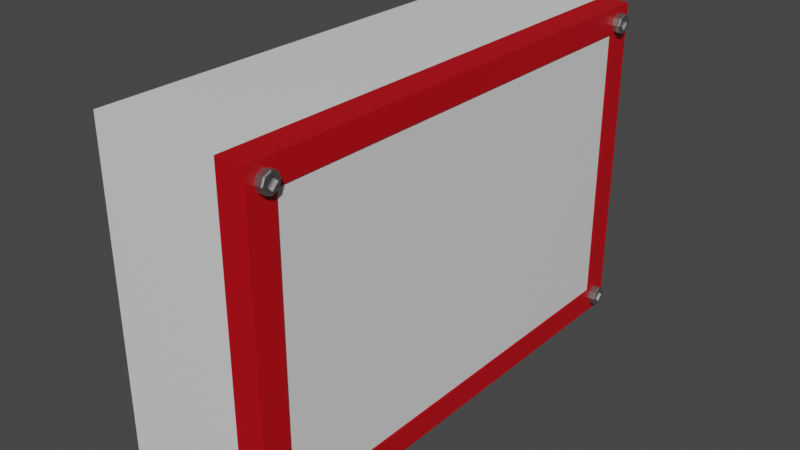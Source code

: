 # Source: Elec_BoxForTGun.blend  (saved by Blender 4.0.36; exported with 4.5.12 LTS)
import bpy
from mathutils import Matrix  # noqa: F401  (used for matrix-valued properties, if any)

bpy.ops.wm.read_factory_settings(use_empty=True)
scene = bpy.context.scene
scene.name = 'Scene'

# ---- collections
col_collection = bpy.data.collections.new('Collection'); scene.collection.children.link(col_collection)

# ---- materials (node trees are filled in below, after node groups)
mat_material_001 = bpy.data.materials.new('Material.001')
mat_material_001.use_transparent_shadow = False
mat_material_001.roughness = 0.5
mat_material_002 = bpy.data.materials.new('Material.002')
mat_material_002.use_transparent_shadow = False
mat_material_002.diffuse_color = (0.505, 0.0, 0.005346, 1.0)
mat_material_002.roughness = 0.5
mat_basic_glass = bpy.data.materials.new('Basic Glass')
mat_basic_glass.use_transparent_shadow = False
mat_basic_glass.roughness = 0.5
mat_material_003 = bpy.data.materials.new('Material.003')
mat_material_003.use_transparent_shadow = False
mat_material_003.diffuse_color = (0.3845, 0.3845, 0.3845, 1.0)
mat_material_003.roughness = 0.5
mat_material_003.metallic = 1.0

# ---- material node trees
mat_material_001.use_nodes = True; mat_material_001.node_tree.nodes.clear()
_N = mat_material_001.node_tree.nodes; _L = mat_material_001.node_tree.links
n0 = _N.new('ShaderNodeBsdfPrincipled'); n0.name = 'Principled BSDF'; n0.location = (10, 300)
n0.distribution = 'GGX'
n0.subsurface_method = 'RANDOM_WALK_SKIN'
n0.inputs[3].default_value = 1.45
n1 = _N.new('ShaderNodeOutputMaterial'); n1.name = 'Material Output'; n1.location = (300, 300)
n2 = _N.new('ShaderNodeNormalMap'); n2.name = 'Normal Map'; n2.location = (-300, -300)
n2.label = 'Normal/Map'
n2.inputs[0].default_value = 0.0
_L.new(n0.outputs[0], n1.inputs[0])
_L.new(n2.outputs[0], n0.inputs[5])
n1.is_active_output = True
mat_material_002.use_nodes = True; mat_material_002.node_tree.nodes.clear()
_N = mat_material_002.node_tree.nodes; _L = mat_material_002.node_tree.links
n0 = _N.new('ShaderNodeBsdfPrincipled'); n0.name = 'Principled BSDF'; n0.location = (10, 300)
n0.distribution = 'GGX'
n0.subsurface_method = 'RANDOM_WALK_SKIN'
n0.inputs[0].default_value = (0.505, 0.0, 0.005346, 1.0)
n0.inputs[3].default_value = 1.45
n1 = _N.new('ShaderNodeOutputMaterial'); n1.name = 'Material Output'; n1.location = (300, 300)
n2 = _N.new('ShaderNodeNormalMap'); n2.name = 'Normal Map'; n2.location = (-300, -300)
n2.label = 'Normal/Map'
n2.inputs[0].default_value = 0.0
_L.new(n0.outputs[0], n1.inputs[0])
_L.new(n2.outputs[0], n0.inputs[5])
n1.is_active_output = True
mat_basic_glass.use_nodes = True; mat_basic_glass.node_tree.nodes.clear()
_N = mat_basic_glass.node_tree.nodes; _L = mat_basic_glass.node_tree.links
n0 = _N.new('ShaderNodeBsdfPrincipled'); n0.name = 'Principled BSDF'; n0.location = (10, 300)
n0.distribution = 'GGX'
n0.subsurface_method = 'RANDOM_WALK_SKIN'
n0.inputs[3].default_value = 1.45
n0.inputs[27].default_value = (0.0, 0.0, 0.0, 1.0)
n0.inputs[28].default_value = 1.0
n1 = _N.new('ShaderNodeOutputMaterial'); n1.name = 'Material Output'; n1.location = (300, 300)
n2 = _N.new('ShaderNodeNormalMap'); n2.name = 'Normal Map'; n2.location = (-300, -300)
n2.label = 'Normal/Map'
n2.inputs[0].default_value = 0.0
_L.new(n0.outputs[0], n1.inputs[0])
_L.new(n2.outputs[0], n0.inputs[5])
n1.is_active_output = True
mat_material_003.use_nodes = True; mat_material_003.node_tree.nodes.clear()
_N = mat_material_003.node_tree.nodes; _L = mat_material_003.node_tree.links
n0 = _N.new('ShaderNodeBsdfPrincipled'); n0.name = 'Principled BSDF'; n0.location = (10, 300)
n0.distribution = 'GGX'
n0.subsurface_method = 'RANDOM_WALK_SKIN'
n0.inputs[0].default_value = (0.3845, 0.3845, 0.3845, 1.0)
n0.inputs[1].default_value = 1.0
n0.inputs[3].default_value = 1.45
n1 = _N.new('ShaderNodeOutputMaterial'); n1.name = 'Material Output'; n1.location = (300, 300)
n2 = _N.new('ShaderNodeNormalMap'); n2.name = 'Normal Map'; n2.location = (-300, -300)
n2.label = 'Normal/Map'
n2.inputs[0].default_value = 0.0
_L.new(n0.outputs[0], n1.inputs[0])
_L.new(n2.outputs[0], n0.inputs[5])
n1.is_active_output = True

# ---- world
world_world = bpy.data.worlds.new('World'); scene.world = world_world
world_world.use_nodes = True; world_world.node_tree.nodes.clear()
_N = world_world.node_tree.nodes; _L = world_world.node_tree.links
n0 = _N.new('ShaderNodeOutputWorld'); n0.name = 'World Output'; n0.location = (300, 300)
n1 = _N.new('ShaderNodeBackground'); n1.name = 'Background'; n1.location = (10, 300)
n1.inputs[0].default_value = (0.05088, 0.05088, 0.05088, 1.0)
_L.new(n1.outputs[0], n0.inputs[0])
n0.is_active_output = True
world_world.color = (0.05088, 0.05088, 0.05088)
world_world.use_sun_shadow = False
world_world.sun_shadow_jitter_overblur = 0.0

# ---- meshes
me_cube_001 = bpy.data.meshes.new('Cube.001')
me_cube_001.from_pydata([(-1.0, -1.0, -1.0), (-1.0, -1.0, 1.0), (-1.0, 1.0, -1.0), (-1.0, 1.0, 1.0), (0.64, 1.0, -1.0), (0.64, 1.0, 1.0), (0.64, -1.0, -1.0), (0.64, -1.0, 1.0), (-0.99, -0.99, -0.99), (-0.99, 0.99, -0.99), (-0.99, 0.99, 0.99), (-0.99, -0.99, 0.99), (0.64, -0.99, -0.99), (0.64, -0.99, 0.99), (0.64, 0.99, 0.99), (0.64, 0.99, -0.99)], [], [(0, 1, 3, 2), (6, 7, 1, 0), (5, 3, 1, 7), (2, 4, 6, 0), (2, 3, 5, 4), (8, 9, 10, 11), (12, 8, 11, 13), (14, 13, 11, 10), (9, 8, 12, 15), (9, 15, 14, 10), (7, 6, 12, 13), (5, 7, 13, 14), (4, 5, 14, 15), (6, 4, 15, 12)])
me_cube_001.polygons.foreach_set('use_smooth', [True] * 14)
_k = set([(0, 1), (0, 2), (0, 6), (1, 3), (1, 7), (2, 3), (2, 4), (3, 5), (4, 5), (4, 6), (5, 7), (6, 7), (8, 9), (8, 11), (8, 12), (9, 10), (9, 15), (10, 11), (10, 14), (11, 13), (12, 13), (12, 15), (13, 14), (14, 15)])
me_cube_001.attributes.new('sharp_edge', 'BOOLEAN', 'EDGE').data.foreach_set('value', [ (min(e.vertices), max(e.vertices)) in _k for e in me_cube_001.edges])
_uv = me_cube_001.uv_layers.new(name='UVMap')
_uv.uv.foreach_set('vector', [0.375, 0.0, 0.625, 0.0, 0.625, 0.25, 0.375, 0.25, 0.375, 0.795, 0.625, 0.795, 0.625, 1.0, 0.375, 1.0, 0.67, 0.5, 0.875, 0.5, 0.875, 0.75, 0.67, 0.75, 0.125, 0.5, 0.33, 0.5, 0.33, 0.75, 0.125, 0.75, 0.375, 0.25, 0.625, 0.25, 0.625, 0.455, 0.375, 0.455, 0.375, 0.0, 0.375, 0.25, 0.625, 0.25, 0.625, 0.0, 0.375, 0.795, 0.375, 1.0, 0.625, 1.0, 0.625, 0.795, 0.67, 0.5, 0.67, 0.75, 0.875, 0.75, 0.875, 0.5, 0.125, 0.5, 0.125, 0.75, 0.33, 0.75, 0.33, 0.5, 0.375, 0.25, 0.375, 0.455, 0.625, 0.455, 0.625, 0.25, 0.625, 0.795, 0.375, 0.795, 0.375, 0.795, 0.625, 0.795, 0.67, 0.5, 0.67, 0.75, 0.67, 0.75, 0.67, 0.5, 0.375, 0.455, 0.625, 0.455, 0.625, 0.455, 0.375, 0.455, 0.33, 0.75, 0.33, 0.5, 0.33, 0.5, 0.33, 0.75])
me_cube_001.materials.append(mat_material_001)
me_cube_001.update()
me_cube_001.normals_split_custom_set([tuple(v) for v in zip(*[iter([-1.0, 0.0, 0.0, -1.0, 0.0, 0.0, -1.0, 0.0, 0.0, -1.0, 0.0, 0.0, 0.0, -1.0, 0.0, 0.0, -1.0, 0.0, 0.0, -1.0, 0.0, 0.0, -1.0, 0.0, 0.0, 0.0, 1.0, 0.0, 0.0, 1.0, 0.0, 0.0, 1.0, 0.0, 0.0, 1.0, 0.0, 0.0, -1.0, 0.0, 0.0, -1.0, 0.0, 0.0, -1.0, 0.0, 0.0, -1.0, 0.0, 1.0, 0.0, 0.0, 1.0, 0.0, 0.0, 1.0, 0.0, 0.0, 1.0, 0.0, 1.0, 0.0, 0.0, 1.0, 0.0, 0.0, 1.0, 0.0, 0.0, 1.0, 0.0, 0.0, 0.0, 1.0, 0.0, 0.0, 1.0, 0.0, 0.0, 1.0, 0.0, 0.0, 1.0, 0.0, 0.0, 0.0, -1.0, 0.0, 0.0, -1.0, 0.0, 0.0, -1.0, 0.0, 0.0, -1.0, 0.0, 0.0, 1.0, 0.0, 0.0, 1.0, 0.0, 0.0, 1.0, 0.0, 0.0, 1.0, 0.0, -1.0, 0.0, 0.0, -1.0, 0.0, 0.0, -1.0, 0.0, 0.0, -1.0, 0.0, 1.0, 0.0, 0.0, 1.0, 0.0, 0.0, 1.0, 0.0, 0.0, 1.0, 0.0, 0.0, 1.0, 0.0, 0.0, 1.0, 0.0, 0.0, 1.0, 0.0, 0.0, 1.0, 0.0, 0.0, 1.0, 0.0, 0.0, 1.0, 0.0, 0.0, 1.0, 0.0, 0.0, 1.0, 0.0, 0.0, 1.0, 0.0, 0.0, 1.0, 0.0, 0.0, 1.0, 0.0, 0.0, 1.0, 0.0, 0.0])] * 3)])
me_cube_002 = bpy.data.meshes.new('Cube.002')
me_cube_002.from_pydata([(0.9997, -0.8904, -0.8487), (0.9997, -0.8904, 0.8487), (0.9997, 0.8904, -0.8487), (0.9997, 0.8904, 0.8487), (0.64, 1.0, -1.0), (0.64, 1.0, 1.0), (0.64, -1.0, -1.0), (0.64, -1.0, 1.0), (0.64, 0.99, -0.99), (0.9903, 0.8809, -0.8396), (0.9903, 0.8809, 0.8396), (0.64, 0.99, 0.99), (0.9903, -0.8809, -0.8396), (0.9903, -0.8809, 0.8396), (0.64, -0.99, -0.99), (0.64, -0.99, 0.99), (1.0, 1.0, 1.0), (1.0, 1.0, -1.0), (1.0, -1.0, -1.0), (1.0, -1.0, 1.0), (0.99, 0.99, 0.99), (0.99, 0.99, -0.99), (0.99, -0.99, -0.99), (0.99, -0.99, 0.99)], [], [(4, 5, 16, 17), (12, 13, 1, 0), (4, 17, 18, 6), (16, 5, 7, 19), (18, 19, 7, 6), (8, 21, 20, 11), (9, 12, 0, 2), (8, 14, 22, 21), (20, 23, 15, 11), (22, 14, 15, 23), (6, 7, 15, 14), (7, 5, 11, 15), (5, 4, 8, 11), (4, 6, 14, 8), (3, 2, 17, 16), (2, 0, 18, 17), (1, 3, 16, 19), (0, 1, 19, 18), (9, 10, 20, 21), (12, 9, 21, 22), (13, 12, 22, 23), (10, 13, 23, 20), (13, 10, 3, 1), (10, 9, 2, 3), (9, 12, 13, 10)])
me_cube_002.polygons.foreach_set('use_smooth', [1, 1, 1, 1, 1, 1, 1, 1, 1, 1, 1, 1, 1, 1, 1, 1, 1, 1, 1, 1, 1, 1, 1, 1, 0])
me_cube_002.polygons.foreach_set('material_index', [0, 0, 0, 0, 0, 0, 0, 0, 0, 0, 0, 0, 0, 0, 0, 0, 0, 0, 0, 0, 0, 0, 0, 0, 1])
_k = set([(0, 1), (0, 2), (0, 12), (1, 3), (1, 13), (2, 3), (2, 9), (3, 10), (4, 5), (4, 6), (4, 17), (5, 7), (5, 16), (6, 7), (6, 18), (7, 19), (8, 11), (8, 14), (8, 21), (9, 10), (9, 12), (10, 13), (11, 15), (11, 20), (12, 13), (14, 15), (14, 22), (15, 23), (16, 17), (16, 19), (17, 18), (18, 19), (20, 21), (20, 23), (21, 22), (22, 23)])
me_cube_002.attributes.new('sharp_edge', 'BOOLEAN', 'EDGE').data.foreach_set('value', [ (min(e.vertices), max(e.vertices)) in _k for e in me_cube_002.edges])
_uv = me_cube_002.uv_layers.new(name='UVMap')
_uv.uv.foreach_set('vector', [0.375, 0.455, 0.625, 0.455, 0.625, 0.5, 0.375, 0.5, 0.3827, 0.7423, 0.6173, 0.7423, 0.6173, 0.7423, 0.3827, 0.7423, 0.33, 0.5, 0.375, 0.5, 0.375, 0.75, 0.33, 0.75, 0.625, 0.5, 0.67, 0.5, 0.67, 0.75, 0.625, 0.75, 0.375, 0.75, 0.625, 0.75, 0.625, 0.795, 0.375, 0.795, 0.375, 0.455, 0.375, 0.5, 0.625, 0.5, 0.625, 0.455, 0.3827, 0.5077, 0.3827, 0.7423, 0.3827, 0.7423, 0.3827, 0.5077, 0.33, 0.5, 0.33, 0.75, 0.375, 0.75, 0.375, 0.5, 0.625, 0.5, 0.625, 0.75, 0.67, 0.75, 0.67, 0.5, 0.375, 0.75, 0.375, 0.795, 0.625, 0.795, 0.625, 0.75, 0.375, 0.795, 0.625, 0.795, 0.625, 0.795, 0.375, 0.795, 0.67, 0.75, 0.67, 0.5, 0.67, 0.5, 0.67, 0.75, 0.625, 0.455, 0.375, 0.455, 0.375, 0.455, 0.625, 0.455, 0.33, 0.5, 0.33, 0.75, 0.33, 0.75, 0.33, 0.5, 0.6173, 0.5077, 0.3827, 0.5077, 0.375, 0.5, 0.625, 0.5, 0.3827, 0.5077, 0.3827, 0.7423, 0.375, 0.75, 0.375, 0.5, 0.6173, 0.7423, 0.6173, 0.5077, 0.625, 0.5, 0.625, 0.75, 0.3827, 0.7423, 0.6173, 0.7423, 0.625, 0.75, 0.375, 0.75, 0.3827, 0.5077, 0.6173, 0.5077, 0.625, 0.5, 0.375, 0.5, 0.3827, 0.7423, 0.3827, 0.5077, 0.375, 0.5, 0.375, 0.75, 0.6173, 0.7423, 0.3827, 0.7423, 0.375, 0.75, 0.625, 0.75, 0.6173, 0.5077, 0.6173, 0.7423, 0.625, 0.75, 0.625, 0.5, 0.6173, 0.7423, 0.6173, 0.5077, 0.6173, 0.5077, 0.6173, 0.7423, 0.6173, 0.5077, 0.3827, 0.5077, 0.3827, 0.5077, 0.6173, 0.5077, 0.0, 0.0, 0.0, 0.0, 0.0, 0.0, 0.0, 0.0])
me_cube_002.materials.append(mat_material_002)
me_cube_002.materials.append(mat_basic_glass)
me_cube_002.update()
me_cube_002.normals_split_custom_set([tuple(v) for v in zip(*[iter([0.0, 1.0, 0.0, 0.0, 1.0, 0.0, 0.0, 1.0, 0.0, 0.0, 1.0, 0.0, 0.7071, 0.7071, 0.0, 0.7071, 0.7071, 0.0, 0.7071, 0.7071, 0.0, 0.7071, 0.7071, 0.0, 0.0, 0.0, -1.0, 0.0, 0.0, -1.0, 0.0, 0.0, -1.0, 0.0, 0.0, -1.0, 0.0, 0.0, 1.0, 0.0, 0.0, 1.0, 0.0, 0.0, 1.0, 0.0, 0.0, 1.0, 0.0, -1.0, 0.0, 0.0, -1.0, 0.0, 0.0, -1.0, 0.0, 0.0, -1.0, 0.0, 0.0, -1.0, 0.0, 0.0, -1.0, 0.0, 0.0, -1.0, 0.0, 0.0, -1.0, 0.0, 0.6899, 0.0, 0.7239, 0.6899, 0.0, 0.7239, 0.6899, 0.0, 0.7239, 0.6899, 0.0, 0.7239, 0.0, 0.0, 1.0, 0.0, 0.0, 1.0, 0.0, 0.0, 1.0, 0.0, 0.0, 1.0, 0.0, 0.0, -1.0, 0.0, 0.0, -1.0, 0.0, 0.0, -1.0, 0.0, 0.0, -1.0, 0.0, 1.0, 0.0, 0.0, 1.0, 0.0, 0.0, 1.0, 0.0, 0.0, 1.0, 0.0, -1.0, 0.0, 0.0, -1.0, 0.0, 0.0, -1.0, 0.0, 0.0, -1.0, 0.0, 0.0, -1.0, 0.0, 0.0, -1.0, 0.0, 0.0, -1.0, 0.0, 0.0, -1.0, 0.0, 0.0, -1.0, 0.0, 0.0, -1.0, 0.0, 0.0, -1.0, 0.0, 0.0, -1.0, 0.0, 0.0, -1.0, 0.0, 0.0, -1.0, 0.0, 0.0, -1.0, 0.0, 0.0, -1.0, 0.0, 0.0, 1.0, -0.001252, -0.0007931, 1.0, -0.001252, 0.0007931, 1.0, -0.002101, 0.0001783, 1.0, -0.002101, -0.0001783, 1.0, -0.001252, 0.0007931, 1.0, 0.001252, 0.0007931, 1.0, 0.002101, 0.0001783, 1.0, -0.002101, 0.0001783, 1.0, 0.001252, -0.0007931, 1.0, -0.001252, -0.0007931, 1.0, -0.002101, -0.0001783, 1.0, 0.002101, -0.0001783, 1.0, 0.001252, 0.0007931, 1.0, 0.001252, -0.0007931, 1.0, 0.002101, -0.0001783, 1.0, 0.002101, 0.0001783, -1.0, -0.001258, 0.0007982, -1.0, -0.001258, -0.0007982, -1.0, -0.002067, -0.0002112, -1.0, -0.002067, 0.0002112, -1.0, 0.001258, 0.0007982, -1.0, -0.001258, 0.0007982, -1.0, -0.002067, 0.0002112, -1.0, 0.002067, 0.0002112, -1.0, 0.001258, -0.0007982, -1.0, 0.001258, 0.0007982, -1.0, 0.002067, 0.0002112, -1.0, 0.002067, -0.0002112, -1.0, -0.001258, -0.0007982, -1.0, 0.001258, -0.0007982, -1.0, 0.002067, -0.0002112, -1.0, -0.002067, -0.0002112, 0.6899, 0.0, -0.7239, 0.6899, 0.0, -0.7239, 0.6899, 0.0, -0.7239, 0.6899, 0.0, -0.7239, 0.7071, -0.7071, 0.0, 0.7071, -0.7071, 0.0, 0.7071, -0.7071, 0.0, 0.7071, -0.7071, 0.0, -1.0, 0.0, 0.0, -1.0, 0.0, 0.0, -1.0, 0.0, 0.0, -1.0, 0.0, 0.0])] * 3)])
me_cylinder_002 = bpy.data.meshes.new('Cylinder.002')
me_cylinder_002.from_pydata([(-9.916, -14.74, -0.6416), (-9.463, -14.93, -0.6416), (-9.275, -15.39, -0.6416), (-9.463, -15.84, -0.6416), (-9.916, -16.03, -0.6416), (-10.37, -15.84, -0.6416), (-10.56, -15.39, -0.6416), (-10.37, -14.93, -0.6416), (-9.916, -14.98, 0.502), (-9.916, -14.98, 0.6416), (-10.32, -15.39, 0.6416), (-9.916, -15.79, 0.6416), (-9.511, -15.39, 0.6416), (-10.32, -15.39, 0.502), (-9.916, -15.79, 0.502), (-9.511, -15.39, 0.502), (-9.916, -14.74, 0.5769), (-9.916, -14.81, 0.6416), (-9.512, -14.98, 0.6416), (-9.463, -14.93, 0.5769), (-9.345, -15.39, 0.6416), (-9.275, -15.39, 0.5769), (-9.512, -15.79, 0.6416), (-9.463, -15.84, 0.5769), (-9.916, -15.96, 0.6416), (-9.916, -16.03, 0.5769), (-10.32, -15.79, 0.6416), (-10.37, -15.84, 0.5769), (-10.49, -15.39, 0.6416), (-10.56, -15.39, 0.5769), (-10.32, -14.98, 0.6416), (-10.37, -14.93, 0.5769)], [], [(7, 31, 16, 0), (2, 21, 23, 3), (20, 12, 11, 24, 22), (4, 25, 27, 5), (11, 10, 28, 26, 24), (6, 29, 31, 7), (3, 23, 25, 4), (17, 30, 28, 10, 9), (0, 1, 2, 3, 4, 5, 6, 7), (8, 13, 14, 15), (1, 19, 21, 2), (5, 27, 29, 6), (10, 11, 14, 13), (0, 16, 19, 1), (12, 9, 8, 15), (11, 12, 15, 14), (9, 10, 13, 8), (19, 16, 17, 18), (21, 19, 18, 20), (23, 21, 20, 22), (25, 23, 22, 24), (27, 25, 24, 26), (29, 27, 26, 28), (31, 29, 28, 30), (16, 31, 30, 17), (18, 17, 9, 12, 20)])
me_cylinder_002.polygons.foreach_set('use_smooth', [True] * 26)
_k = set([(0, 1), (0, 7), (0, 16), (1, 2), (1, 19), (2, 3), (2, 21), (3, 4), (3, 23), (4, 5), (4, 25), (5, 6), (5, 27), (6, 7), (6, 29), (7, 31), (8, 9), (8, 13), (8, 15), (9, 10), (9, 12), (10, 11), (10, 13), (11, 12), (11, 14), (12, 15), (13, 14), (14, 15), (16, 17), (16, 19), (16, 31), (17, 18), (17, 30), (18, 19), (18, 20), (19, 21), (20, 21), (20, 22), (21, 23), (22, 23), (22, 24), (23, 25), (24, 25), (24, 26), (25, 27), (26, 27), (26, 28), (27, 29), (28, 29), (28, 30), (29, 31), (30, 31)])
me_cylinder_002.attributes.new('sharp_edge', 'BOOLEAN', 'EDGE').data.foreach_set('value', [ (min(e.vertices), max(e.vertices)) in _k for e in me_cylinder_002.edges])
_uv = me_cylinder_002.uv_layers.new(name='UVMap')
_uv.uv.foreach_set('vector', [0.125, 0.5, 0.125, 0.9748, 0.0, 0.9748, 0.0, 0.5, 0.75, 0.5, 0.75, 0.9748, 0.625, 0.9748, 0.625, 0.5, 0.4439, 0.25, 0.3348, 0.25, 0.25, 0.1652, 0.25, 0.05609, 0.3969, 0.1031, 0.5, 0.5, 0.5, 0.9748, 0.375, 0.9748, 0.375, 0.5, 0.25, 0.1652, 0.1652, 0.25, 0.05609, 0.25, 0.1031, 0.1031, 0.25, 0.05609, 0.25, 0.5, 0.25, 0.9748, 0.125, 0.9748, 0.125, 0.5, 0.625, 0.5, 0.625, 0.9748, 0.5, 0.9748, 0.5, 0.5, 0.25, 0.4439, 0.1031, 0.3969, 0.05609, 0.25, 0.1652, 0.25, 0.25, 0.3348, 0.75, 0.49, 0.9197, 0.4197, 0.99, 0.25, 0.9197, 0.08029, 0.75, 0.01, 0.5803, 0.08029, 0.51, 0.25, 0.5803, 0.4197, 0.25, 0.3348, 0.1652, 0.25, 0.25, 0.1652, 0.3348, 0.25, 0.875, 0.5, 0.875, 0.9748, 0.75, 0.9748, 0.75, 0.5, 0.375, 0.5, 0.375, 0.9748, 0.25, 0.9748, 0.25, 0.5, 0.1652, 0.25, 0.25, 0.1652, 0.25, 0.1652, 0.1652, 0.25, 1.0, 0.5, 1.0, 0.9748, 0.875, 0.9748, 0.875, 0.5, 0.3348, 0.25, 0.25, 0.3348, 0.25, 0.3348, 0.3348, 0.25, 0.25, 0.1652, 0.3348, 0.25, 0.3348, 0.25, 0.25, 0.1652, 0.25, 0.3348, 0.1652, 0.25, 0.1652, 0.25, 0.25, 0.3348, 0.4197, 0.4197, 0.25, 0.49, 0.25, 0.4439, 0.3969, 0.3969, 0.49, 0.25, 0.4197, 0.4197, 0.3969, 0.3969, 0.4439, 0.25, 0.4197, 0.08029, 0.49, 0.25, 0.4439, 0.25, 0.3969, 0.1031, 0.25, 0.01, 0.4197, 0.08029, 0.3969, 0.1031, 0.25, 0.05609, 0.08029, 0.08029, 0.25, 0.01, 0.25, 0.05609, 0.1031, 0.1031, 0.01, 0.25, 0.08029, 0.08029, 0.1031, 0.1031, 0.05609, 0.25, 0.08029, 0.4197, 0.01, 0.25, 0.05609, 0.25, 0.1031, 0.3969, 0.25, 0.49, 0.08029, 0.4197, 0.1031, 0.3969, 0.25, 0.4439, 0.3969, 0.3969, 0.25, 0.4439, 0.25, 0.3348, 0.3348, 0.25, 0.4439, 0.25])
me_cylinder_002.materials.append(mat_material_003)
me_cylinder_002.update()
me_cylinder_002.normals_split_custom_set([tuple(v) for v in zip(*[iter([-0.3827, 0.9239, 0.0, -0.3827, 0.9239, 0.0, -0.3827, 0.9239, 0.0, -0.3827, 0.9239, 0.0, 0.9239, -0.3827, 0.0, 0.9239, -0.3827, 0.0, 0.9239, -0.3827, 0.0, 0.9239, -0.3827, 0.0, -5.334e-08, 0.0, 1.0, -5.334e-08, 0.0, 1.0, -2.505e-08, 0.0, 1.0, -2.505e-08, 0.0, 1.0, 0.0, 0.0, 1.0, -0.3827, -0.9239, 0.0, -0.3827, -0.9239, 0.0, -0.3827, -0.9239, 0.0, -0.3827, -0.9239, 0.0, -2.505e-08, 0.0, 1.0, -2.505e-08, 0.0, 1.0, -2.505e-08, 0.0, 1.0, -5.011e-08, 0.0, 1.0, -2.505e-08, 0.0, 1.0, -0.9239, 0.3827, 0.0, -0.9239, 0.3827, 0.0, -0.9239, 0.3827, 0.0, -0.9239, 0.3827, 0.0, 0.3827, -0.9239, 0.0, 0.3827, -0.9239, 0.0, 0.3827, -0.9239, 0.0, 0.3827, -0.9239, 0.0, -5.334e-08, 0.0, 1.0, 0.0, 0.0, 1.0, -2.505e-08, 0.0, 1.0, -2.505e-08, 0.0, 1.0, -5.334e-08, 0.0, 1.0, 0.0, 0.0, -1.0, 0.0, 0.0, -1.0, 0.0, 0.0, -1.0, 0.0, 0.0, -1.0, 0.0, 0.0, -1.0, 0.0, 0.0, -1.0, 0.0, 0.0, -1.0, 0.0, 0.0, -1.0, 0.0, 0.0, 1.0, 0.0, 0.0, 1.0, 0.0, 0.0, 1.0, 0.0, 0.0, 1.0, 0.9239, 0.3827, 0.0, 0.9239, 0.3827, 0.0, 0.9239, 0.3827, 0.0, 0.9239, 0.3827, 0.0, -0.9239, -0.3827, 0.0, -0.9239, -0.3827, 0.0, -0.9239, -0.3827, 0.0, -0.9239, -0.3827, 0.0, 0.7071, 0.7071, 0.0, 0.7071, 0.7071, 0.0, 0.7071, 0.7071, 0.0, 0.7071, 0.7071, 0.0, 0.3827, 0.9239, 0.0, 0.3827, 0.9239, 0.0, 0.3827, 0.9239, 0.0, 0.3827, 0.9239, 0.0, -0.7071, -0.7071, 0.0, -0.7071, -0.7071, 0.0, -0.7071, -0.7071, 0.0, -0.7071, -0.7071, 0.0, -0.7071, 0.7071, 0.0, -0.7071, 0.7071, 0.0, -0.7071, 0.7071, 0.0, -0.7071, 0.7071, 0.0, 0.7071, -0.7071, 0.0, 0.7071, -0.7071, 0.0, 0.7071, -0.7071, 0.0, 0.7071, -0.7071, 0.0, 0.2706, 0.6533, 0.7071, 0.2706, 0.6533, 0.7071, 0.2706, 0.6533, 0.7071, 0.2706, 0.6533, 0.7071, 0.6533, 0.2706, 0.7071, 0.6533, 0.2706, 0.7071, 0.6533, 0.2706, 0.7071, 0.6533, 0.2706, 0.7071, 0.6533, -0.2706, 0.7071, 0.6533, -0.2706, 0.7071, 0.6533, -0.2706, 0.7071, 0.6533, -0.2706, 0.7071, 0.2706, -0.6533, 0.7071, 0.2706, -0.6533, 0.7071, 0.2706, -0.6533, 0.7071, 0.2706, -0.6533, 0.7071, -0.2706, -0.6533, 0.7071, -0.2706, -0.6533, 0.7071, -0.2706, -0.6533, 0.7071, -0.2706, -0.6533, 0.7071, -0.6533, -0.2706, 0.7071, -0.6533, -0.2706, 0.7071, -0.6533, -0.2706, 0.7071, -0.6533, -0.2706, 0.7071, -0.6533, 0.2706, 0.7071, -0.6533, 0.2706, 0.7071, -0.6533, 0.2706, 0.7071, -0.6533, 0.2706, 0.7071, -0.2706, 0.6533, 0.7071, -0.2706, 0.6533, 0.7071, -0.2706, 0.6533, 0.7071, -0.2706, 0.6533, 0.7071, -1.067e-07, 0.0, 1.0, -5.334e-08, 0.0, 1.0, -5.334e-08, 0.0, 1.0, -5.334e-08, 0.0, 1.0, -5.334e-08, 0.0, 1.0])] * 3)])
me_cube_003 = bpy.data.meshes.new('Cube.003')
me_cube_003.from_pydata([(-5.806, -11.38, -1.0), (-5.806, -9.376, -1.0), (0.3748, -11.38, -1.0), (0.3748, -11.38, 1.0), (0.3748, -9.376, -1.0), (0.3748, -9.376, 1.0), (-0.1641, -9.376, -1.0), (-0.1641, -9.376, 1.0), (-0.1641, -11.38, -1.0), (-0.1641, -11.38, 1.0), (-5.806, -11.38, -0.4808), (-5.806, -9.376, -0.4808), (0.3748, -9.376, -0.4808), (0.3748, -11.38, -0.4808), (-0.1641, -11.38, -0.4808), (-0.1641, -9.376, -0.4808)], [], [(15, 7, 5, 12), (12, 5, 3, 13), (6, 4, 2, 8), (7, 15, 14, 9), (5, 7, 9, 3), (1, 6, 8, 0), (13, 3, 9, 14), (15, 11, 10, 14), (1, 11, 15, 6), (2, 13, 14, 8), (8, 14, 10, 0), (4, 12, 13, 2), (6, 15, 12, 4), (0, 10, 11, 1)])
me_cube_003.polygons.foreach_set('use_smooth', [True] * 14)
_k = set([(0, 1), (0, 8), (0, 10), (1, 6), (1, 11), (2, 4), (2, 8), (2, 13), (3, 5), (3, 9), (3, 13), (4, 6), (4, 12), (5, 7), (5, 12), (7, 9), (7, 15), (9, 14), (10, 11), (10, 14), (11, 15), (14, 15)])
me_cube_003.attributes.new('sharp_edge', 'BOOLEAN', 'EDGE').data.foreach_set('value', [ (min(e.vertices), max(e.vertices)) in _k for e in me_cube_003.edges])
_uv = me_cube_003.uv_layers.new(name='UVMap')
_uv.uv.foreach_set('vector', [0.4399, 0.4692, 0.625, 0.4692, 0.625, 0.5, 0.4399, 0.5, 0.4399, 0.5, 0.625, 0.5, 0.625, 0.75, 0.4399, 0.75, 0.3442, 0.5, 0.375, 0.5, 0.375, 0.75, 0.3442, 0.75, 0.625, 0.4692, 0.4399, 0.4692, 0.4399, 0.7808, 0.625, 0.7808, 0.625, 0.5, 0.6558, 0.5, 0.6558, 0.75, 0.625, 0.75, 0.125, 0.5, 0.3442, 0.5, 0.3442, 0.75, 0.125, 0.75, 0.4399, 0.75, 0.625, 0.75, 0.625, 0.7808, 0.4399, 0.7808, 0.4399, 0.4692, 0.4399, 0.25, 0.4399, 0.0, 0.4399, 0.7808, 0.375, 0.25, 0.4399, 0.25, 0.4399, 0.4692, 0.375, 0.4692, 0.375, 0.75, 0.4399, 0.75, 0.4399, 0.7808, 0.375, 0.7808, 0.375, 0.7808, 0.4399, 0.7808, 0.4399, 1.0, 0.375, 1.0, 0.375, 0.5, 0.4399, 0.5, 0.4399, 0.75, 0.375, 0.75, 0.375, 0.4692, 0.4399, 0.4692, 0.4399, 0.5, 0.375, 0.5, 0.375, 0.0, 0.4399, 0.0, 0.4399, 0.25, 0.375, 0.25])
me_cube_003.materials.append(mat_material_003)
me_cube_003.update()
me_cube_003.normals_split_custom_set([tuple(v) for v in zip(*[iter([0.0, 1.0, 5.362e-07, 0.0, 1.0, 0.0, 0.0, 1.0, 0.0, 0.0, 1.0, 8.52e-07, 1.0, 0.0, 0.0, 1.0, 0.0, 0.0, 1.0, 0.0, 0.0, 1.0, 0.0, 0.0, 0.0, 0.0, -1.0, 0.0, 0.0, -1.0, 0.0, 0.0, -1.0, 0.0, 0.0, -1.0, -1.0, 1.509e-08, 0.0, -1.0, 1.509e-08, 0.0, -1.0, 1.509e-08, 0.0, -1.0, 1.509e-08, 0.0, 0.0, 0.0, 1.0, 0.0, 0.0, 1.0, 0.0, 0.0, 1.0, 0.0, 0.0, 1.0, 0.0, 0.0, -1.0, 0.0, 0.0, -1.0, 0.0, 0.0, -1.0, 0.0, 0.0, -1.0, 0.0, -1.0, 3.468e-07, 0.0, -1.0, -5.18e-07, 0.0, -1.0, -5.18e-07, 0.0, -1.0, 2.312e-07, 0.0, 0.0, 1.0, 0.0, 0.0, 1.0, 0.0, 0.0, 1.0, 0.0, 0.0, 1.0, 0.0, 1.0, -9.538e-08, 0.0, 1.0, -9.538e-08, 0.0, 1.0, 5.362e-07, 0.0, 1.0, 8.043e-07, 0.0, -1.0, 1.212e-06, 0.0, -1.0, 3.468e-07, 0.0, -1.0, 2.312e-07, 0.0, -1.0, 6.058e-07, 0.0, -1.0, 6.058e-07, 0.0, -1.0, 2.312e-07, 0.0, -1.0, 0.0, 0.0, -1.0, 0.0, 1.0, 0.0, 0.0, 1.0, 0.0, 0.0, 1.0, 0.0, 0.0, 1.0, 0.0, 0.0, 0.0, 1.0, 8.043e-07, 0.0, 1.0, 5.362e-07, 0.0, 1.0, 8.52e-07, 0.0, 1.0, 1.704e-06, -1.0, 0.0, 0.0, -1.0, 0.0, 0.0, -1.0, 0.0, 0.0, -1.0, 0.0, 0.0])] * 3)])
me_cube_004 = bpy.data.meshes.new('Cube.004')
me_cube_004.from_pydata([(-5.131, -11.38, -1.0), (-5.131, -9.376, -1.0), (0.3748, -11.38, -1.0), (0.3748, -11.38, 1.0), (0.3748, -9.376, -1.0), (0.3748, -9.376, 1.0), (-0.1641, -9.376, -1.0), (-0.1641, -9.376, 1.0), (-0.1641, -11.38, -1.0), (-0.1641, -11.38, 1.0), (-5.131, -11.38, -0.4808), (-5.131, -9.376, -0.4808), (0.3748, -9.376, -0.4808), (0.3748, -11.38, -0.4808), (-0.1641, -11.38, -0.4808), (-0.1641, -9.376, -0.4808)], [], [(15, 7, 5, 12), (12, 5, 3, 13), (6, 4, 2, 8), (7, 15, 14, 9), (5, 7, 9, 3), (1, 6, 8, 0), (13, 3, 9, 14), (15, 11, 10, 14), (1, 11, 15, 6), (2, 13, 14, 8), (8, 14, 10, 0), (4, 12, 13, 2), (6, 15, 12, 4), (0, 10, 11, 1)])
me_cube_004.polygons.foreach_set('use_smooth', [True] * 14)
_k = set([(0, 1), (0, 8), (0, 10), (1, 6), (1, 11), (2, 4), (2, 8), (2, 13), (3, 5), (3, 9), (3, 13), (4, 6), (4, 12), (5, 7), (5, 12), (7, 9), (7, 15), (9, 14), (10, 11), (10, 14), (11, 15), (14, 15)])
me_cube_004.attributes.new('sharp_edge', 'BOOLEAN', 'EDGE').data.foreach_set('value', [ (min(e.vertices), max(e.vertices)) in _k for e in me_cube_004.edges])
_uv = me_cube_004.uv_layers.new(name='UVMap')
_uv.uv.foreach_set('vector', [0.4399, 0.4692, 0.625, 0.4692, 0.625, 0.5, 0.4399, 0.5, 0.4399, 0.5, 0.625, 0.5, 0.625, 0.75, 0.4399, 0.75, 0.3442, 0.5, 0.375, 0.5, 0.375, 0.75, 0.3442, 0.75, 0.625, 0.4692, 0.4399, 0.4692, 0.4399, 0.7808, 0.625, 0.7808, 0.625, 0.5, 0.6558, 0.5, 0.6558, 0.75, 0.625, 0.75, 0.125, 0.5, 0.3442, 0.5, 0.3442, 0.75, 0.125, 0.75, 0.4399, 0.75, 0.625, 0.75, 0.625, 0.7808, 0.4399, 0.7808, 0.4399, 0.4692, 0.4399, 0.25, 0.4399, 0.0, 0.4399, 0.7808, 0.375, 0.25, 0.4399, 0.25, 0.4399, 0.4692, 0.375, 0.4692, 0.375, 0.75, 0.4399, 0.75, 0.4399, 0.7808, 0.375, 0.7808, 0.375, 0.7808, 0.4399, 0.7808, 0.4399, 1.0, 0.375, 1.0, 0.375, 0.5, 0.4399, 0.5, 0.4399, 0.75, 0.375, 0.75, 0.375, 0.4692, 0.4399, 0.4692, 0.4399, 0.5, 0.375, 0.5, 0.375, 0.0, 0.4399, 0.0, 0.4399, 0.25, 0.375, 0.25])
me_cube_004.materials.append(mat_material_003)
me_cube_004.update()
me_cube_004.normals_split_custom_set([tuple(v) for v in zip(*[iter([0.0, 1.0, 5.319e-07, 0.0, 1.0, 0.0, 0.0, 1.0, 0.0, 0.0, 1.0, 8.52e-07, 1.0, 0.0, 0.0, 1.0, 0.0, 0.0, 1.0, 0.0, 0.0, 1.0, 0.0, 0.0, 0.0, 0.0, -1.0, 0.0, 0.0, -1.0, 0.0, 0.0, -1.0, 0.0, 0.0, -1.0, -1.0, 1.509e-08, 0.0, -1.0, 1.509e-08, 0.0, -1.0, 1.509e-08, 0.0, -1.0, 1.509e-08, 0.0, 0.0, 0.0, 1.0, 0.0, 0.0, 1.0, 0.0, 0.0, 1.0, 0.0, 0.0, 1.0, 0.0, 0.0, -1.0, 0.0, 0.0, -1.0, 0.0, 0.0, -1.0, 0.0, 0.0, -1.0, 0.0, -1.0, 3.468e-07, 0.0, -1.0, -5.18e-07, 0.0, -1.0, -5.18e-07, 0.0, -1.0, 2.312e-07, 0.0, 0.0, 1.0, 0.0, 0.0, 1.0, 0.0, 0.0, 1.0, 0.0, 0.0, 1.0, 0.0, 1.0, -1.083e-07, 0.0, 1.0, -1.083e-07, 0.0, 1.0, 5.319e-07, 0.0, 1.0, 7.978e-07, 0.0, -1.0, 1.212e-06, 0.0, -1.0, 3.468e-07, 0.0, -1.0, 2.312e-07, 0.0, -1.0, 6.058e-07, 0.0, -1.0, 6.058e-07, 0.0, -1.0, 2.312e-07, 0.0, -1.0, 0.0, 0.0, -1.0, 0.0, 1.0, 0.0, 0.0, 1.0, 0.0, 0.0, 1.0, 0.0, 0.0, 1.0, 0.0, 0.0, 0.0, 1.0, 7.978e-07, 0.0, 1.0, 5.319e-07, 0.0, 1.0, 8.52e-07, 0.0, 1.0, 1.704e-06, -1.0, 0.0, 0.0, -1.0, 0.0, 0.0, -1.0, 0.0, 0.0, -1.0, 0.0, 0.0])] * 3)])
me_cylinder_001 = bpy.data.meshes.new('Cylinder.001')
me_cylinder_001.from_pydata([(9.916, -14.74, -0.6416), (10.37, -14.93, -0.6416), (9.916, -14.74, 0.5769), (9.463, -14.93, -0.6416), (9.275, -15.39, -0.6416), (9.463, -14.93, 0.5769), (9.275, -15.39, 0.5769), (9.512, -14.98, 0.6416), (9.916, -14.81, 0.6416), (9.345, -15.39, 0.6416), (9.512, -15.79, 0.6416), (9.511, -15.39, 0.6416), (9.916, -15.79, 0.6416), (9.511, -15.39, 0.502), (9.916, -14.98, 0.6416), (10.32, -15.39, 0.6416), (9.916, -14.98, 0.502), (10.32, -15.39, 0.502), (9.916, -15.79, 0.502), (10.49, -15.39, 0.6416), (10.32, -15.79, 0.6416), (10.32, -14.98, 0.6416), (10.56, -15.39, 0.5769), (10.37, -14.93, 0.5769), (10.56, -15.39, -0.6416), (10.37, -15.84, 0.5769), (10.37, -15.84, -0.6416), (9.916, -16.03, 0.5769), (9.916, -16.03, -0.6416), (9.463, -15.84, 0.5769), (9.916, -15.96, 0.6416), (9.463, -15.84, -0.6416)], [], [(0, 1, 24, 26, 28, 31, 4, 3), (1, 0, 2, 23), (0, 3, 5, 2), (3, 4, 6, 5), (6, 9, 7, 5), (5, 7, 8, 2), (7, 9, 11, 14, 8), (29, 10, 9, 6), (9, 10, 30, 12, 11), (12, 18, 13, 11), (11, 13, 16, 14), (8, 14, 15, 19, 21), (14, 16, 17, 15), (16, 13, 18, 17), (15, 17, 18, 12), (12, 30, 20, 19, 15), (22, 19, 20, 25), (23, 21, 19, 22), (24, 1, 23, 22), (26, 24, 22, 25), (28, 26, 25, 27), (25, 20, 30, 27), (31, 28, 27, 29), (27, 30, 10, 29), (4, 31, 29, 6), (2, 8, 21, 23)])
me_cylinder_001.polygons.foreach_set('use_smooth', [True] * 26)
_k = set([(0, 1), (0, 2), (0, 3), (1, 23), (1, 24), (2, 5), (2, 8), (2, 23), (3, 4), (3, 5), (4, 6), (4, 31), (5, 6), (5, 7), (6, 9), (6, 29), (7, 8), (7, 9), (8, 21), (9, 10), (10, 29), (10, 30), (11, 12), (11, 13), (11, 14), (12, 15), (12, 18), (13, 16), (13, 18), (14, 15), (14, 16), (15, 17), (16, 17), (17, 18), (19, 20), (19, 21), (19, 22), (20, 25), (20, 30), (21, 23), (22, 23), (22, 24), (22, 25), (24, 26), (25, 26), (25, 27), (26, 28), (27, 28), (27, 29), (27, 30), (28, 31), (29, 31)])
me_cylinder_001.attributes.new('sharp_edge', 'BOOLEAN', 'EDGE').data.foreach_set('value', [ (min(e.vertices), max(e.vertices)) in _k for e in me_cylinder_001.edges])
_uv = me_cylinder_001.uv_layers.new(name='UVMap')
_uv.uv.foreach_set('vector', [0.75, 0.49, 0.5803, 0.4197, 0.51, 0.25, 0.5803, 0.08029, 0.75, 0.01, 0.9197, 0.08029, 0.99, 0.25, 0.9197, 0.4197, 0.125, 0.5, 0.0, 0.5, 0.0, 0.9748, 0.125, 0.9748, 1.0, 0.5, 0.875, 0.5, 0.875, 0.9748, 1.0, 0.9748, 0.875, 0.5, 0.75, 0.5, 0.75, 0.9748, 0.875, 0.9748, 0.49, 0.25, 0.4439, 0.25, 0.3969, 0.3969, 0.4197, 0.4197, 0.4197, 0.4197, 0.3969, 0.3969, 0.25, 0.4439, 0.25, 0.49, 0.3969, 0.3969, 0.4439, 0.25, 0.3348, 0.25, 0.25, 0.3348, 0.25, 0.4439, 0.4197, 0.08029, 0.3969, 0.1031, 0.4439, 0.25, 0.49, 0.25, 0.4439, 0.25, 0.3969, 0.1031, 0.25, 0.05609, 0.25, 0.1652, 0.3348, 0.25, 0.25, 0.1652, 0.25, 0.1652, 0.3348, 0.25, 0.3348, 0.25, 0.3348, 0.25, 0.3348, 0.25, 0.25, 0.3348, 0.25, 0.3348, 0.25, 0.4439, 0.25, 0.3348, 0.1652, 0.25, 0.05609, 0.25, 0.1031, 0.3969, 0.25, 0.3348, 0.25, 0.3348, 0.1652, 0.25, 0.1652, 0.25, 0.25, 0.3348, 0.3348, 0.25, 0.25, 0.1652, 0.1652, 0.25, 0.1652, 0.25, 0.1652, 0.25, 0.25, 0.1652, 0.25, 0.1652, 0.25, 0.1652, 0.25, 0.05609, 0.1031, 0.1031, 0.05609, 0.25, 0.1652, 0.25, 0.01, 0.25, 0.05609, 0.25, 0.1031, 0.1031, 0.08029, 0.08029, 0.08029, 0.4197, 0.1031, 0.3969, 0.05609, 0.25, 0.01, 0.25, 0.25, 0.5, 0.125, 0.5, 0.125, 0.9748, 0.25, 0.9748, 0.375, 0.5, 0.25, 0.5, 0.25, 0.9748, 0.375, 0.9748, 0.5, 0.5, 0.375, 0.5, 0.375, 0.9748, 0.5, 0.9748, 0.08029, 0.08029, 0.1031, 0.1031, 0.25, 0.05609, 0.25, 0.01, 0.625, 0.5, 0.5, 0.5, 0.5, 0.9748, 0.625, 0.9748, 0.25, 0.01, 0.25, 0.05609, 0.3969, 0.1031, 0.4197, 0.08029, 0.75, 0.5, 0.625, 0.5, 0.625, 0.9748, 0.75, 0.9748, 0.25, 0.49, 0.25, 0.4439, 0.1031, 0.3969, 0.08029, 0.4197])
me_cylinder_001.materials.append(mat_material_003)
me_cylinder_001.update()
me_cylinder_001.normals_split_custom_set([tuple(v) for v in zip(*[iter([0.0, 0.0, -1.0, 0.0, 0.0, -1.0, 0.0, 0.0, -1.0, 0.0, 0.0, -1.0, 0.0, 0.0, -1.0, 0.0, 0.0, -1.0, 0.0, 0.0, -1.0, 0.0, 0.0, -1.0, 0.3827, 0.9239, 0.0, 0.3827, 0.9239, 0.0, 0.3827, 0.9239, 0.0, 0.3827, 0.9239, 0.0, -0.3827, 0.9239, 0.0, -0.3827, 0.9239, 0.0, -0.3827, 0.9239, 0.0, -0.3827, 0.9239, 0.0, -0.9239, 0.3827, 0.0, -0.9239, 0.3827, 0.0, -0.9239, 0.3827, 0.0, -0.9239, 0.3827, 0.0, -0.6533, 0.2706, 0.7071, -0.6533, 0.2706, 0.7071, -0.6533, 0.2706, 0.7071, -0.6533, 0.2706, 0.7071, -0.2706, 0.6533, 0.7071, -0.2706, 0.6533, 0.7071, -0.2706, 0.6533, 0.7071, -0.2706, 0.6533, 0.7071, 1.002e-07, 0.0, 1.0, 5.011e-08, 0.0, 1.0, 5.011e-08, 0.0, 1.0, 5.011e-08, 0.0, 1.0, 5.011e-08, 0.0, 1.0, -0.6533, -0.2706, 0.7071, -0.6533, -0.2706, 0.7071, -0.6533, -0.2706, 0.7071, -0.6533, -0.2706, 0.7071, 5.011e-08, 0.0, 1.0, 0.0, 0.0, 1.0, -4.688e-08, 0.0, 1.0, -4.688e-08, 0.0, 1.0, 5.011e-08, 0.0, 1.0, 0.7071, 0.7071, 0.0, 0.7071, 0.7071, 0.0, 0.7071, 0.7071, 0.0, 0.7071, 0.7071, 0.0, 0.7071, -0.7071, 0.0, 0.7071, -0.7071, 0.0, 0.7071, -0.7071, 0.0, 0.7071, -0.7071, 0.0, 5.011e-08, 0.0, 1.0, 5.011e-08, 0.0, 1.0, -4.688e-08, 0.0, 1.0, -4.688e-08, 0.0, 1.0, 0.0, 0.0, 1.0, -0.7071, -0.7071, 0.0, -0.7071, -0.7071, 0.0, -0.7071, -0.7071, 0.0, -0.7071, -0.7071, 0.0, 0.0, 0.0, 1.0, 0.0, 0.0, 1.0, 0.0, 0.0, 1.0, 0.0, 0.0, 1.0, -0.7071, 0.7071, 0.0, -0.7071, 0.7071, 0.0, -0.7071, 0.7071, 0.0, -0.7071, 0.7071, 0.0, -4.688e-08, 0.0, 1.0, -4.688e-08, 0.0, 1.0, -9.377e-08, 0.0, 1.0, -4.688e-08, 0.0, 1.0, -4.688e-08, 0.0, 1.0, 0.6533, -0.2706, 0.7071, 0.6533, -0.2706, 0.7071, 0.6533, -0.2706, 0.7071, 0.6533, -0.2706, 0.7071, 0.6533, 0.2706, 0.7071, 0.6533, 0.2706, 0.7071, 0.6533, 0.2706, 0.7071, 0.6533, 0.2706, 0.7071, 0.9239, 0.3827, 0.0, 0.9239, 0.3827, 0.0, 0.9239, 0.3827, 0.0, 0.9239, 0.3827, 0.0, 0.9239, -0.3827, 0.0, 0.9239, -0.3827, 0.0, 0.9239, -0.3827, 0.0, 0.9239, -0.3827, 0.0, 0.3827, -0.9239, 0.0, 0.3827, -0.9239, 0.0, 0.3827, -0.9239, 0.0, 0.3827, -0.9239, 0.0, 0.2706, -0.6533, 0.7071, 0.2706, -0.6533, 0.7071, 0.2706, -0.6533, 0.7071, 0.2706, -0.6533, 0.7071, -0.3827, -0.9239, 0.0, -0.3827, -0.9239, 0.0, -0.3827, -0.9239, 0.0, -0.3827, -0.9239, 0.0, -0.2706, -0.6533, 0.7071, -0.2706, -0.6533, 0.7071, -0.2706, -0.6533, 0.7071, -0.2706, -0.6533, 0.7071, -0.9239, -0.3827, 0.0, -0.9239, -0.3827, 0.0, -0.9239, -0.3827, 0.0, -0.9239, -0.3827, 0.0, 0.2706, 0.6533, 0.7071, 0.2706, 0.6533, 0.7071, 0.2706, 0.6533, 0.7071, 0.2706, 0.6533, 0.7071])] * 3)])
me_cylinder_003 = bpy.data.meshes.new('Cylinder.003')
me_cylinder_003.from_pydata([(-9.916, 14.74, -0.6416), (-10.37, 14.93, -0.6416), (-9.916, 14.74, 0.5769), (-9.463, 14.93, -0.6416), (-9.275, 15.39, -0.6416), (-9.463, 14.93, 0.5769), (-9.275, 15.39, 0.5769), (-9.512, 14.98, 0.6416), (-9.916, 14.81, 0.6416), (-9.345, 15.39, 0.6416), (-9.512, 15.79, 0.6416), (-9.511, 15.39, 0.6416), (-9.916, 15.79, 0.6416), (-9.511, 15.39, 0.502), (-9.916, 14.98, 0.6416), (-10.32, 15.39, 0.6416), (-9.916, 14.98, 0.502), (-10.32, 15.39, 0.502), (-9.916, 15.79, 0.502), (-10.49, 15.39, 0.6416), (-10.32, 15.79, 0.6416), (-10.32, 14.98, 0.6416), (-10.56, 15.39, 0.5769), (-10.37, 14.93, 0.5769), (-10.56, 15.39, -0.6416), (-10.37, 15.84, 0.5769), (-10.37, 15.84, -0.6416), (-9.916, 16.03, 0.5769), (-9.916, 16.03, -0.6416), (-9.463, 15.84, 0.5769), (-9.916, 15.96, 0.6416), (-9.463, 15.84, -0.6416)], [], [(0, 1, 24, 26, 28, 31, 4, 3), (1, 0, 2, 23), (0, 3, 5, 2), (3, 4, 6, 5), (6, 9, 7, 5), (5, 7, 8, 2), (7, 9, 11, 14, 8), (29, 10, 9, 6), (9, 10, 30, 12, 11), (12, 18, 13, 11), (11, 13, 16, 14), (8, 14, 15, 19, 21), (14, 16, 17, 15), (16, 13, 18, 17), (15, 17, 18, 12), (12, 30, 20, 19, 15), (22, 19, 20, 25), (23, 21, 19, 22), (24, 1, 23, 22), (26, 24, 22, 25), (28, 26, 25, 27), (25, 20, 30, 27), (31, 28, 27, 29), (27, 30, 10, 29), (4, 31, 29, 6), (2, 8, 21, 23)])
me_cylinder_003.polygons.foreach_set('use_smooth', [True] * 26)
_k = set([(0, 1), (0, 2), (0, 3), (1, 23), (1, 24), (2, 5), (2, 8), (2, 23), (3, 4), (3, 5), (4, 6), (4, 31), (5, 6), (5, 7), (6, 9), (6, 29), (7, 8), (7, 9), (8, 21), (9, 10), (10, 29), (10, 30), (11, 12), (11, 13), (11, 14), (12, 15), (12, 18), (13, 16), (13, 18), (14, 15), (14, 16), (15, 17), (16, 17), (17, 18), (19, 20), (19, 21), (19, 22), (20, 25), (20, 30), (21, 23), (22, 23), (22, 24), (22, 25), (24, 26), (25, 26), (25, 27), (26, 28), (27, 28), (27, 29), (27, 30), (28, 31), (29, 31)])
me_cylinder_003.attributes.new('sharp_edge', 'BOOLEAN', 'EDGE').data.foreach_set('value', [ (min(e.vertices), max(e.vertices)) in _k for e in me_cylinder_003.edges])
_uv = me_cylinder_003.uv_layers.new(name='UVMap')
_uv.uv.foreach_set('vector', [0.75, 0.49, 0.5803, 0.4197, 0.51, 0.25, 0.5803, 0.08029, 0.75, 0.01, 0.9197, 0.08029, 0.99, 0.25, 0.9197, 0.4197, 0.125, 0.5, 0.0, 0.5, 0.0, 0.9748, 0.125, 0.9748, 1.0, 0.5, 0.875, 0.5, 0.875, 0.9748, 1.0, 0.9748, 0.875, 0.5, 0.75, 0.5, 0.75, 0.9748, 0.875, 0.9748, 0.49, 0.25, 0.4439, 0.25, 0.3969, 0.3969, 0.4197, 0.4197, 0.4197, 0.4197, 0.3969, 0.3969, 0.25, 0.4439, 0.25, 0.49, 0.3969, 0.3969, 0.4439, 0.25, 0.3348, 0.25, 0.25, 0.3348, 0.25, 0.4439, 0.4197, 0.08029, 0.3969, 0.1031, 0.4439, 0.25, 0.49, 0.25, 0.4439, 0.25, 0.3969, 0.1031, 0.25, 0.05609, 0.25, 0.1652, 0.3348, 0.25, 0.25, 0.1652, 0.25, 0.1652, 0.3348, 0.25, 0.3348, 0.25, 0.3348, 0.25, 0.3348, 0.25, 0.25, 0.3348, 0.25, 0.3348, 0.25, 0.4439, 0.25, 0.3348, 0.1652, 0.25, 0.05609, 0.25, 0.1031, 0.3969, 0.25, 0.3348, 0.25, 0.3348, 0.1652, 0.25, 0.1652, 0.25, 0.25, 0.3348, 0.3348, 0.25, 0.25, 0.1652, 0.1652, 0.25, 0.1652, 0.25, 0.1652, 0.25, 0.25, 0.1652, 0.25, 0.1652, 0.25, 0.1652, 0.25, 0.05609, 0.1031, 0.1031, 0.05609, 0.25, 0.1652, 0.25, 0.01, 0.25, 0.05609, 0.25, 0.1031, 0.1031, 0.08029, 0.08029, 0.08029, 0.4197, 0.1031, 0.3969, 0.05609, 0.25, 0.01, 0.25, 0.25, 0.5, 0.125, 0.5, 0.125, 0.9748, 0.25, 0.9748, 0.375, 0.5, 0.25, 0.5, 0.25, 0.9748, 0.375, 0.9748, 0.5, 0.5, 0.375, 0.5, 0.375, 0.9748, 0.5, 0.9748, 0.08029, 0.08029, 0.1031, 0.1031, 0.25, 0.05609, 0.25, 0.01, 0.625, 0.5, 0.5, 0.5, 0.5, 0.9748, 0.625, 0.9748, 0.25, 0.01, 0.25, 0.05609, 0.3969, 0.1031, 0.4197, 0.08029, 0.75, 0.5, 0.625, 0.5, 0.625, 0.9748, 0.75, 0.9748, 0.25, 0.49, 0.25, 0.4439, 0.1031, 0.3969, 0.08029, 0.4197])
me_cylinder_003.materials.append(mat_material_003)
me_cylinder_003.update()
me_cylinder_003.normals_split_custom_set([tuple(v) for v in zip(*[iter([0.0, 0.0, -1.0, 0.0, 0.0, -1.0, 0.0, 0.0, -1.0, 0.0, 0.0, -1.0, 0.0, 0.0, -1.0, 0.0, 0.0, -1.0, 0.0, 0.0, -1.0, 0.0, 0.0, -1.0, -0.3827, -0.9239, 0.0, -0.3827, -0.9239, 0.0, -0.3827, -0.9239, 0.0, -0.3827, -0.9239, 0.0, 0.3827, -0.9239, 0.0, 0.3827, -0.9239, 0.0, 0.3827, -0.9239, 0.0, 0.3827, -0.9239, 0.0, 0.9239, -0.3827, 0.0, 0.9239, -0.3827, 0.0, 0.9239, -0.3827, 0.0, 0.9239, -0.3827, 0.0, 0.6533, -0.2706, 0.7071, 0.6533, -0.2706, 0.7071, 0.6533, -0.2706, 0.7071, 0.6533, -0.2706, 0.7071, 0.2706, -0.6533, 0.7071, 0.2706, -0.6533, 0.7071, 0.2706, -0.6533, 0.7071, 0.2706, -0.6533, 0.7071, -1.002e-07, 0.0, 1.0, -5.011e-08, 0.0, 1.0, -5.011e-08, 0.0, 1.0, -5.011e-08, 0.0, 1.0, -5.011e-08, 0.0, 1.0, 0.6533, 0.2706, 0.7071, 0.6533, 0.2706, 0.7071, 0.6533, 0.2706, 0.7071, 0.6533, 0.2706, 0.7071, -5.011e-08, 0.0, 1.0, 0.0, 0.0, 1.0, 4.688e-08, 0.0, 1.0, 4.688e-08, 0.0, 1.0, -5.011e-08, 0.0, 1.0, -0.7071, -0.7071, 0.0, -0.7071, -0.7071, 0.0, -0.7071, -0.7071, 0.0, -0.7071, -0.7071, 0.0, -0.7071, 0.7071, 0.0, -0.7071, 0.7071, 0.0, -0.7071, 0.7071, 0.0, -0.7071, 0.7071, 0.0, -5.011e-08, 0.0, 1.0, -5.011e-08, 0.0, 1.0, 4.688e-08, 0.0, 1.0, 4.688e-08, 0.0, 1.0, 0.0, 0.0, 1.0, 0.7071, 0.7071, 0.0, 0.7071, 0.7071, 0.0, 0.7071, 0.7071, 0.0, 0.7071, 0.7071, 0.0, 0.0, 0.0, 1.0, 0.0, 0.0, 1.0, 0.0, 0.0, 1.0, 0.0, 0.0, 1.0, 0.7071, -0.7071, 0.0, 0.7071, -0.7071, 0.0, 0.7071, -0.7071, 0.0, 0.7071, -0.7071, 0.0, 4.688e-08, 0.0, 1.0, 4.688e-08, 0.0, 1.0, 9.377e-08, 0.0, 1.0, 4.688e-08, 0.0, 1.0, 4.688e-08, 0.0, 1.0, -0.6533, 0.2706, 0.7071, -0.6533, 0.2706, 0.7071, -0.6533, 0.2706, 0.7071, -0.6533, 0.2706, 0.7071, -0.6533, -0.2706, 0.7071, -0.6533, -0.2706, 0.7071, -0.6533, -0.2706, 0.7071, -0.6533, -0.2706, 0.7071, -0.9239, -0.3827, 0.0, -0.9239, -0.3827, 0.0, -0.9239, -0.3827, 0.0, -0.9239, -0.3827, 0.0, -0.9239, 0.3827, 0.0, -0.9239, 0.3827, 0.0, -0.9239, 0.3827, 0.0, -0.9239, 0.3827, 0.0, -0.3827, 0.9239, 0.0, -0.3827, 0.9239, 0.0, -0.3827, 0.9239, 0.0, -0.3827, 0.9239, 0.0, -0.2706, 0.6533, 0.7071, -0.2706, 0.6533, 0.7071, -0.2706, 0.6533, 0.7071, -0.2706, 0.6533, 0.7071, 0.3827, 0.9239, 0.0, 0.3827, 0.9239, 0.0, 0.3827, 0.9239, 0.0, 0.3827, 0.9239, 0.0, 0.2706, 0.6533, 0.7071, 0.2706, 0.6533, 0.7071, 0.2706, 0.6533, 0.7071, 0.2706, 0.6533, 0.7071, 0.9239, 0.3827, 0.0, 0.9239, 0.3827, 0.0, 0.9239, 0.3827, 0.0, 0.9239, 0.3827, 0.0, -0.2706, -0.6533, 0.7071, -0.2706, -0.6533, 0.7071, -0.2706, -0.6533, 0.7071, -0.2706, -0.6533, 0.7071])] * 3)])
me_cylinder_004 = bpy.data.meshes.new('Cylinder.004')
me_cylinder_004.from_pydata([(9.916, 14.74, -0.6416), (9.916, 14.74, 0.5769), (10.37, 14.93, -0.6416), (9.463, 14.93, -0.6416), (9.275, 15.39, -0.6416), (9.463, 14.93, 0.5769), (9.275, 15.39, 0.5769), (9.512, 14.98, 0.6416), (9.916, 14.81, 0.6416), (9.345, 15.39, 0.6416), (9.511, 15.39, 0.6416), (9.512, 15.79, 0.6416), (9.916, 15.96, 0.6416), (9.463, 15.84, 0.5769), (9.463, 15.84, -0.6416), (9.916, 16.03, 0.5769), (9.916, 16.03, -0.6416), (10.37, 15.84, 0.5769), (10.37, 15.84, -0.6416), (10.56, 15.39, 0.5769), (10.32, 15.79, 0.6416), (10.49, 15.39, 0.6416), (10.32, 15.39, 0.6416), (10.32, 14.98, 0.6416), (10.37, 14.93, 0.5769), (9.916, 15.79, 0.6416), (9.916, 14.98, 0.6416), (10.32, 15.39, 0.502), (9.916, 14.98, 0.502), (9.916, 15.79, 0.502), (9.511, 15.39, 0.502), (10.56, 15.39, -0.6416)], [], [(0, 1, 5, 3), (2, 24, 1, 0), (0, 3, 4, 14, 16, 18, 31, 2), (3, 5, 6, 4), (6, 5, 7, 9), (5, 1, 8, 7), (7, 8, 26, 10, 9), (9, 10, 25, 12, 11), (13, 6, 9, 11), (15, 13, 11, 12), (4, 6, 13, 14), (14, 13, 15, 16), (16, 15, 17, 18), (17, 15, 12, 20), (18, 17, 19, 31), (19, 17, 20, 21), (25, 22, 21, 20, 12), (8, 23, 21, 22, 26), (24, 19, 21, 23), (1, 24, 23, 8), (31, 19, 24, 2), (22, 25, 29, 27), (26, 22, 27, 28), (28, 27, 29, 30), (25, 10, 30, 29), (10, 26, 28, 30)])
me_cylinder_004.polygons.foreach_set('use_smooth', [True] * 26)
_k = set([(0, 1), (0, 2), (0, 3), (1, 5), (1, 8), (1, 24), (2, 24), (2, 31), (3, 4), (3, 5), (4, 6), (4, 14), (5, 6), (5, 7), (6, 9), (6, 13), (7, 8), (7, 9), (8, 23), (9, 11), (10, 25), (10, 26), (10, 30), (11, 12), (11, 13), (12, 15), (12, 20), (13, 14), (13, 15), (14, 16), (15, 16), (15, 17), (16, 18), (17, 18), (17, 19), (17, 20), (18, 31), (19, 21), (19, 24), (19, 31), (20, 21), (21, 23), (22, 25), (22, 26), (22, 27), (23, 24), (25, 29), (26, 28), (27, 28), (27, 29), (28, 30), (29, 30)])
me_cylinder_004.attributes.new('sharp_edge', 'BOOLEAN', 'EDGE').data.foreach_set('value', [ (min(e.vertices), max(e.vertices)) in _k for e in me_cylinder_004.edges])
_uv = me_cylinder_004.uv_layers.new(name='UVMap')
_uv.uv.foreach_set('vector', [1.0, 0.5, 1.0, 0.9748, 0.875, 0.9748, 0.875, 0.5, 0.125, 0.5, 0.125, 0.9748, 0.0, 0.9748, 0.0, 0.5, 0.75, 0.49, 0.9197, 0.4197, 0.99, 0.25, 0.9197, 0.08029, 0.75, 0.01, 0.5803, 0.08029, 0.51, 0.25, 0.5803, 0.4197, 0.875, 0.5, 0.875, 0.9748, 0.75, 0.9748, 0.75, 0.5, 0.49, 0.25, 0.4197, 0.4197, 0.3969, 0.3969, 0.4439, 0.25, 0.4197, 0.4197, 0.25, 0.49, 0.25, 0.4439, 0.3969, 0.3969, 0.3969, 0.3969, 0.25, 0.4439, 0.25, 0.3348, 0.3348, 0.25, 0.4439, 0.25, 0.4439, 0.25, 0.3348, 0.25, 0.25, 0.1652, 0.25, 0.05609, 0.3969, 0.1031, 0.4197, 0.08029, 0.49, 0.25, 0.4439, 0.25, 0.3969, 0.1031, 0.25, 0.01, 0.4197, 0.08029, 0.3969, 0.1031, 0.25, 0.05609, 0.75, 0.5, 0.75, 0.9748, 0.625, 0.9748, 0.625, 0.5, 0.625, 0.5, 0.625, 0.9748, 0.5, 0.9748, 0.5, 0.5, 0.5, 0.5, 0.5, 0.9748, 0.375, 0.9748, 0.375, 0.5, 0.08029, 0.08029, 0.25, 0.01, 0.25, 0.05609, 0.1031, 0.1031, 0.375, 0.5, 0.375, 0.9748, 0.25, 0.9748, 0.25, 0.5, 0.01, 0.25, 0.08029, 0.08029, 0.1031, 0.1031, 0.05609, 0.25, 0.25, 0.1652, 0.1652, 0.25, 0.05609, 0.25, 0.1031, 0.1031, 0.25, 0.05609, 0.25, 0.4439, 0.1031, 0.3969, 0.05609, 0.25, 0.1652, 0.25, 0.25, 0.3348, 0.08029, 0.4197, 0.01, 0.25, 0.05609, 0.25, 0.1031, 0.3969, 0.25, 0.49, 0.08029, 0.4197, 0.1031, 0.3969, 0.25, 0.4439, 0.25, 0.5, 0.25, 0.9748, 0.125, 0.9748, 0.125, 0.5, 0.1652, 0.25, 0.25, 0.1652, 0.25, 0.1652, 0.1652, 0.25, 0.25, 0.3348, 0.1652, 0.25, 0.1652, 0.25, 0.25, 0.3348, 0.25, 0.3348, 0.1652, 0.25, 0.25, 0.1652, 0.3348, 0.25, 0.25, 0.1652, 0.3348, 0.25, 0.3348, 0.25, 0.25, 0.1652, 0.3348, 0.25, 0.25, 0.3348, 0.25, 0.3348, 0.3348, 0.25])
me_cylinder_004.materials.append(mat_material_003)
me_cylinder_004.update()
me_cylinder_004.normals_split_custom_set([tuple(v) for v in zip(*[iter([-0.3827, -0.9239, 0.0, -0.3827, -0.9239, 0.0, -0.3827, -0.9239, 0.0, -0.3827, -0.9239, 0.0, 0.3827, -0.9239, 0.0, 0.3827, -0.9239, 0.0, 0.3827, -0.9239, 0.0, 0.3827, -0.9239, 0.0, 0.0, 0.0, -1.0, 0.0, 0.0, -1.0, 0.0, 0.0, -1.0, 0.0, 0.0, -1.0, 0.0, 0.0, -1.0, 0.0, 0.0, -1.0, 0.0, 0.0, -1.0, 0.0, 0.0, -1.0, -0.9239, -0.3827, 0.0, -0.9239, -0.3827, 0.0, -0.9239, -0.3827, 0.0, -0.9239, -0.3827, 0.0, -0.6533, -0.2706, 0.7071, -0.6533, -0.2706, 0.7071, -0.6533, -0.2706, 0.7071, -0.6533, -0.2706, 0.7071, -0.2706, -0.6533, 0.7071, -0.2706, -0.6533, 0.7071, -0.2706, -0.6533, 0.7071, -0.2706, -0.6533, 0.7071, 1.067e-07, 0.0, 1.0, 5.334e-08, 0.0, 1.0, 5.334e-08, 0.0, 1.0, 5.334e-08, 0.0, 1.0, 5.334e-08, 0.0, 1.0, 5.334e-08, 0.0, 1.0, 5.334e-08, 0.0, 1.0, 2.505e-08, 0.0, 1.0, 2.505e-08, 0.0, 1.0, 0.0, 0.0, 1.0, -0.6533, 0.2706, 0.7071, -0.6533, 0.2706, 0.7071, -0.6533, 0.2706, 0.7071, -0.6533, 0.2706, 0.7071, -0.2706, 0.6533, 0.7071, -0.2706, 0.6533, 0.7071, -0.2706, 0.6533, 0.7071, -0.2706, 0.6533, 0.7071, -0.9239, 0.3827, 0.0, -0.9239, 0.3827, 0.0, -0.9239, 0.3827, 0.0, -0.9239, 0.3827, 0.0, -0.3827, 0.9239, 0.0, -0.3827, 0.9239, 0.0, -0.3827, 0.9239, 0.0, -0.3827, 0.9239, 0.0, 0.3827, 0.9239, 0.0, 0.3827, 0.9239, 0.0, 0.3827, 0.9239, 0.0, 0.3827, 0.9239, 0.0, 0.2706, 0.6533, 0.7071, 0.2706, 0.6533, 0.7071, 0.2706, 0.6533, 0.7071, 0.2706, 0.6533, 0.7071, 0.9239, 0.3827, 0.0, 0.9239, 0.3827, 0.0, 0.9239, 0.3827, 0.0, 0.9239, 0.3827, 0.0, 0.6533, 0.2706, 0.7071, 0.6533, 0.2706, 0.7071, 0.6533, 0.2706, 0.7071, 0.6533, 0.2706, 0.7071, 2.505e-08, 0.0, 1.0, 2.505e-08, 0.0, 1.0, 2.505e-08, 0.0, 1.0, 5.011e-08, 0.0, 1.0, 2.505e-08, 0.0, 1.0, 5.334e-08, 0.0, 1.0, 0.0, 0.0, 1.0, 2.505e-08, 0.0, 1.0, 2.505e-08, 0.0, 1.0, 5.334e-08, 0.0, 1.0, 0.6533, -0.2706, 0.7071, 0.6533, -0.2706, 0.7071, 0.6533, -0.2706, 0.7071, 0.6533, -0.2706, 0.7071, 0.2706, -0.6533, 0.7071, 0.2706, -0.6533, 0.7071, 0.2706, -0.6533, 0.7071, 0.2706, -0.6533, 0.7071, 0.9239, -0.3827, 0.0, 0.9239, -0.3827, 0.0, 0.9239, -0.3827, 0.0, 0.9239, -0.3827, 0.0, -0.7071, -0.7071, 0.0, -0.7071, -0.7071, 0.0, -0.7071, -0.7071, 0.0, -0.7071, -0.7071, 0.0, -0.7071, 0.7071, 0.0, -0.7071, 0.7071, 0.0, -0.7071, 0.7071, 0.0, -0.7071, 0.7071, 0.0, 0.0, 0.0, 1.0, 0.0, 0.0, 1.0, 0.0, 0.0, 1.0, 0.0, 0.0, 1.0, 0.7071, -0.7071, 0.0, 0.7071, -0.7071, 0.0, 0.7071, -0.7071, 0.0, 0.7071, -0.7071, 0.0, 0.7071, 0.7071, 0.0, 0.7071, 0.7071, 0.0, 0.7071, 0.7071, 0.0, 0.7071, 0.7071, 0.0])] * 3)])

# ---- objects
ob_cube = bpy.data.objects.new('Cube', me_cube_001)
ob_cube_001 = bpy.data.objects.new('Cube.001', me_cube_002)
ob_cylinder = bpy.data.objects.new('Cylinder', me_cylinder_002)
ob_cube_002 = bpy.data.objects.new('Cube.002', me_cube_003)
ob_cube_003 = bpy.data.objects.new('Cube.003', me_cube_004)
ob_cylinder_001 = bpy.data.objects.new('Cylinder.001', me_cylinder_001)
ob_cylinder_002 = bpy.data.objects.new('Cylinder.002', me_cylinder_003)
ob_cylinder_003 = bpy.data.objects.new('Cylinder.003', me_cylinder_004)

# ---- transforms, parenting, visibility, modifiers, constraints
ob_cube.location = (0.0, 0.0, 0.0)
ob_cube.rotation_euler = (-1.629e-07, 0.0, 0.0)
ob_cube.scale = (0.4797, 1.506, 1.0)
ob_cube.color = (0.8, 0.8, 0.8, 1.0)
ob_cube_001.location = (0.0, 0.0, 0.0)
ob_cube_001.rotation_euler = (-1.629e-07, 0.0, 0.0)
ob_cube_001.scale = (0.4797, 1.506, 1.0)
ob_cube_001.color = (0.8, 0.8, 0.8, 1.0)
ob_cylinder.location = (0.4662, 0.0, 0.0)
ob_cylinder.rotation_euler = (-1.629e-07, 1.571, 0.0)
ob_cylinder.scale = (0.091, 0.091, 0.091)
ob_cylinder.color = (0.8, 0.8, 0.8, 1.0)
ob_cube_002.location = (0.1961, -0.2461, -0.268)
ob_cube_002.rotation_euler = (-1.629e-07, 0.0, 0.0)
ob_cube_002.scale = (0.1155, 0.05577, 0.1155)
ob_cube_002.color = (0.8, 0.8, 0.8, 1.0)
ob_cube_003.location = (0.1173, 1.269, -0.05897)
ob_cube_003.rotation_euler = (-1.629e-07, 0.0, 0.0)
ob_cube_003.scale = (0.1155, 0.05577, 0.1155)
ob_cube_003.color = (0.8, 0.8, 0.8, 1.0)
ob_cylinder_001.location = (0.4662, 0.0, 0.0)
ob_cylinder_001.rotation_euler = (-1.629e-07, 1.571, 0.0)
ob_cylinder_001.scale = (0.091, 0.091, 0.091)
ob_cylinder_001.color = (0.8, 0.8, 0.8, 1.0)
ob_cylinder_002.location = (0.4662, 0.0, 0.0)
ob_cylinder_002.rotation_euler = (-1.629e-07, 1.571, 0.0)
ob_cylinder_002.scale = (0.091, 0.091, 0.091)
ob_cylinder_002.color = (0.8, 0.8, 0.8, 1.0)
ob_cylinder_003.location = (0.4662, 0.0, 0.0)
ob_cylinder_003.rotation_euler = (-1.629e-07, 1.571, 0.0)
ob_cylinder_003.scale = (0.091, 0.091, 0.091)
ob_cylinder_003.color = (0.8, 0.8, 0.8, 1.0)

# ---- collection membership
col_collection.objects.link(ob_cube)
col_collection.objects.link(ob_cube_001)
col_collection.objects.link(ob_cylinder)
col_collection.objects.link(ob_cube_002)
col_collection.objects.link(ob_cube_003)
col_collection.objects.link(ob_cylinder_001)
col_collection.objects.link(ob_cylinder_002)
col_collection.objects.link(ob_cylinder_003)

# ---- scene / render settings (as saved in the file)
scene.frame_start = 1; scene.frame_end = 250; scene.frame_set(1)
scene.render.engine = 'BLENDER_EEVEE_NEXT'
scene.cycles.sampling_pattern = 'TABULATED_SOBOL'
scene.view_settings.view_transform = 'Filmic'
bpy.context.view_layer.update()

# ---- added for rendering (the .blend has no active camera and no usable light): camera, sun
cam_auto = bpy.data.cameras.new('AutoCamera')
cam_auto.lens = 50.0
cam_auto.sensor_width = 36.0
cam_auto.clip_end = 1000.0
ob_auto_camera = bpy.data.objects.new('AutoCamera', cam_auto)
scene.collection.objects.link(ob_auto_camera)
ob_auto_camera.location = (3.49357, -4.16539, 2.77692)
ob_auto_camera.rotation_euler = (1.09748, -7.21219e-08, 0.694738)
scene.camera = ob_auto_camera
light_auto_sun = bpy.data.lights.new('AutoSun', 'SUN')
light_auto_sun.energy = 3.0
light_auto_sun.angle = 0.0523599
ob_auto_sun = bpy.data.objects.new('AutoSun', light_auto_sun)
scene.collection.objects.link(ob_auto_sun)
ob_auto_sun.rotation_euler = (0.872665, 0.174533, 0.523599)
bpy.context.view_layer.update()
